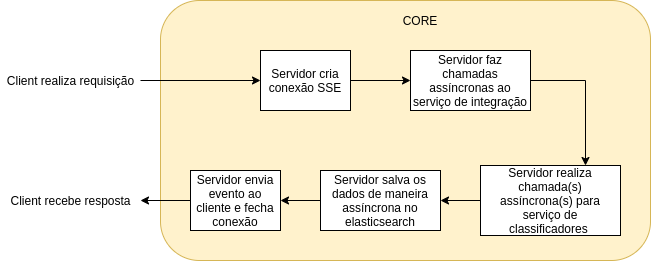

The diagram above was exported from draw.io. Its source (the exported page's mxGraphModel, read from the mxfile embedded in the PNG):
<mxGraphModel dx="796" dy="462" grid="1" gridSize="10" guides="1" tooltips="1" connect="1" arrows="1" fold="1" page="1" pageScale="1" pageWidth="827" pageHeight="1169" math="0" shadow="0">
  <root>
    <mxCell id="0" />
    <mxCell id="1" parent="0" />
    <mxCell id="i5qDosnI7YBERQKxHzAI-7" value="" style="rounded=1;whiteSpace=wrap;html=1;fillColor=#fff2cc;strokeColor=#d6b656;" vertex="1" parent="1">
      <mxGeometry x="200" y="90" width="490" height="260" as="geometry" />
    </mxCell>
    <mxCell id="i5qDosnI7YBERQKxHzAI-13" style="edgeStyle=orthogonalEdgeStyle;rounded=0;orthogonalLoop=1;jettySize=auto;html=1;" edge="1" parent="1" source="i5qDosnI7YBERQKxHzAI-1" target="i5qDosnI7YBERQKxHzAI-2">
      <mxGeometry relative="1" as="geometry" />
    </mxCell>
    <mxCell id="i5qDosnI7YBERQKxHzAI-1" value="Client realiza requisição" style="text;html=1;align=center;verticalAlign=middle;resizable=0;points=[];autosize=1;" vertex="1" parent="1">
      <mxGeometry x="40" y="160" width="140" height="20" as="geometry" />
    </mxCell>
    <mxCell id="i5qDosnI7YBERQKxHzAI-14" style="edgeStyle=orthogonalEdgeStyle;rounded=0;orthogonalLoop=1;jettySize=auto;html=1;exitX=1;exitY=0.5;exitDx=0;exitDy=0;entryX=0;entryY=0.5;entryDx=0;entryDy=0;" edge="1" parent="1" source="i5qDosnI7YBERQKxHzAI-2" target="i5qDosnI7YBERQKxHzAI-3">
      <mxGeometry relative="1" as="geometry" />
    </mxCell>
    <mxCell id="i5qDosnI7YBERQKxHzAI-2" value="Servidor cria conexão SSE" style="rounded=0;whiteSpace=wrap;html=1;" vertex="1" parent="1">
      <mxGeometry x="300" y="140" width="90" height="60" as="geometry" />
    </mxCell>
    <mxCell id="i5qDosnI7YBERQKxHzAI-15" style="edgeStyle=orthogonalEdgeStyle;rounded=0;orthogonalLoop=1;jettySize=auto;html=1;exitX=1;exitY=0.5;exitDx=0;exitDy=0;entryX=0.75;entryY=0;entryDx=0;entryDy=0;" edge="1" parent="1" source="i5qDosnI7YBERQKxHzAI-3" target="i5qDosnI7YBERQKxHzAI-5">
      <mxGeometry relative="1" as="geometry" />
    </mxCell>
    <mxCell id="i5qDosnI7YBERQKxHzAI-3" value="Servidor faz chamadas assíncronas ao serviço de integração" style="whiteSpace=wrap;html=1;" vertex="1" parent="1">
      <mxGeometry x="450" y="140" width="120" height="60" as="geometry" />
    </mxCell>
    <mxCell id="i5qDosnI7YBERQKxHzAI-16" style="edgeStyle=orthogonalEdgeStyle;rounded=0;orthogonalLoop=1;jettySize=auto;html=1;exitX=0;exitY=0.5;exitDx=0;exitDy=0;entryX=1;entryY=0.5;entryDx=0;entryDy=0;" edge="1" parent="1" source="i5qDosnI7YBERQKxHzAI-5" target="i5qDosnI7YBERQKxHzAI-6">
      <mxGeometry relative="1" as="geometry" />
    </mxCell>
    <mxCell id="i5qDosnI7YBERQKxHzAI-5" value="Servidor realiza chamada(s) assíncrona(s) para serviço de classificadores&amp;nbsp;" style="whiteSpace=wrap;html=1;" vertex="1" parent="1">
      <mxGeometry x="520" y="255" width="140" height="70" as="geometry" />
    </mxCell>
    <mxCell id="i5qDosnI7YBERQKxHzAI-17" style="edgeStyle=orthogonalEdgeStyle;rounded=0;orthogonalLoop=1;jettySize=auto;html=1;exitX=0;exitY=0.5;exitDx=0;exitDy=0;entryX=1;entryY=0.5;entryDx=0;entryDy=0;" edge="1" parent="1" source="i5qDosnI7YBERQKxHzAI-6" target="i5qDosnI7YBERQKxHzAI-9">
      <mxGeometry relative="1" as="geometry" />
    </mxCell>
    <mxCell id="i5qDosnI7YBERQKxHzAI-6" value="Servidor salva os dados de maneira assíncrona no elasticsearch" style="whiteSpace=wrap;html=1;" vertex="1" parent="1">
      <mxGeometry x="360" y="260" width="120" height="60" as="geometry" />
    </mxCell>
    <mxCell id="i5qDosnI7YBERQKxHzAI-8" value="Client recebe resposta" style="text;html=1;align=center;verticalAlign=middle;resizable=0;points=[];autosize=1;" vertex="1" parent="1">
      <mxGeometry x="40" y="280" width="140" height="20" as="geometry" />
    </mxCell>
    <mxCell id="i5qDosnI7YBERQKxHzAI-12" style="edgeStyle=orthogonalEdgeStyle;rounded=0;orthogonalLoop=1;jettySize=auto;html=1;" edge="1" parent="1" source="i5qDosnI7YBERQKxHzAI-9" target="i5qDosnI7YBERQKxHzAI-8">
      <mxGeometry relative="1" as="geometry" />
    </mxCell>
    <mxCell id="i5qDosnI7YBERQKxHzAI-9" value="Servidor envia evento ao cliente e fecha conexão" style="rounded=0;whiteSpace=wrap;html=1;" vertex="1" parent="1">
      <mxGeometry x="230" y="260" width="90" height="60" as="geometry" />
    </mxCell>
    <mxCell id="i5qDosnI7YBERQKxHzAI-10" value="CORE" style="text;html=1;strokeColor=none;fillColor=none;align=center;verticalAlign=middle;whiteSpace=wrap;rounded=0;" vertex="1" parent="1">
      <mxGeometry x="440" y="100" width="40" height="20" as="geometry" />
    </mxCell>
  </root>
</mxGraphModel>